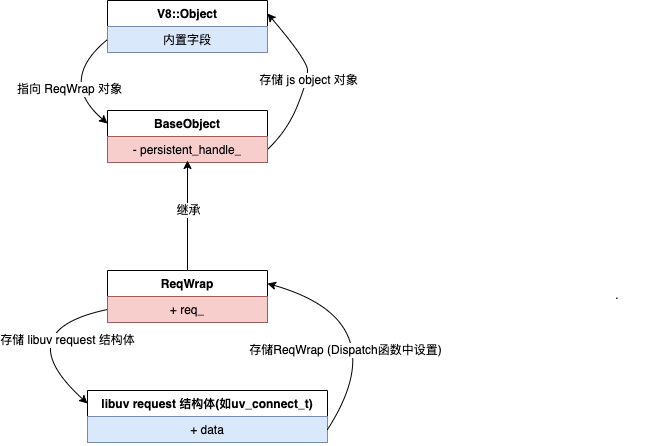

The diagram above was exported from draw.io. Its source (the exported page's mxGraphModel, read from the mxfile embedded in the PNG):
<mxGraphModel dx="902" dy="521" grid="1" gridSize="10" guides="1" tooltips="1" connect="1" arrows="1" fold="1" page="1" pageScale="1" pageWidth="3300" pageHeight="4681" math="0" shadow="0">
  <root>
    <mxCell id="0" />
    <mxCell id="1" parent="0" />
    <mxCell id="URBQYvM6UyO4s0sl4P5s-1" value="ReqWrap" style="swimlane;fontStyle=1;align=center;verticalAlign=top;childLayout=stackLayout;horizontal=1;startSize=26;horizontalStack=0;resizeParent=1;resizeParentMax=0;resizeLast=0;collapsible=1;marginBottom=0;whiteSpace=wrap;html=1;" parent="1" vertex="1">
      <mxGeometry x="310" y="360" width="160" height="52" as="geometry" />
    </mxCell>
    <mxCell id="URBQYvM6UyO4s0sl4P5s-2" value="+ req_" style="text;strokeColor=#b85450;fillColor=#f8cecc;align=center;verticalAlign=top;spacingLeft=4;spacingRight=4;overflow=hidden;rotatable=0;points=[[0,0.5],[1,0.5]];portConstraint=eastwest;whiteSpace=wrap;html=1;" parent="URBQYvM6UyO4s0sl4P5s-1" vertex="1">
      <mxGeometry y="26" width="160" height="26" as="geometry" />
    </mxCell>
    <mxCell id="URBQYvM6UyO4s0sl4P5s-3" value="V8::Object" style="swimlane;fontStyle=1;align=center;verticalAlign=top;childLayout=stackLayout;horizontal=1;startSize=26;horizontalStack=0;resizeParent=1;resizeParentMax=0;resizeLast=0;collapsible=1;marginBottom=0;whiteSpace=wrap;html=1;" parent="1" vertex="1">
      <mxGeometry x="310" y="90" width="160" height="52" as="geometry" />
    </mxCell>
    <mxCell id="URBQYvM6UyO4s0sl4P5s-4" value="内置字段" style="text;strokeColor=#6c8ebf;fillColor=#dae8fc;align=center;verticalAlign=top;spacingLeft=4;spacingRight=4;overflow=hidden;rotatable=0;points=[[0,0.5],[1,0.5]];portConstraint=eastwest;whiteSpace=wrap;html=1;" parent="URBQYvM6UyO4s0sl4P5s-3" vertex="1">
      <mxGeometry y="26" width="160" height="26" as="geometry" />
    </mxCell>
    <mxCell id="URBQYvM6UyO4s0sl4P5s-5" value="" style="curved=1;endArrow=classic;html=1;rounded=0;entryX=1;entryY=0.25;entryDx=0;entryDy=0;exitX=1;exitY=0.75;exitDx=0;exitDy=0;fillColor=#fff2cc;strokeColor=#000000;" parent="1" source="URBQYvM6UyO4s0sl4P5s-10" target="URBQYvM6UyO4s0sl4P5s-3" edge="1">
      <mxGeometry width="50" height="50" relative="1" as="geometry">
        <mxPoint x="470" y="520" as="sourcePoint" />
        <mxPoint x="520" y="470" as="targetPoint" />
        <Array as="points">
          <mxPoint x="490" y="220" />
          <mxPoint x="510" y="170" />
          <mxPoint x="510" y="150" />
        </Array>
      </mxGeometry>
    </mxCell>
    <mxCell id="URBQYvM6UyO4s0sl4P5s-6" value="存储 js object 对象" style="edgeLabel;html=1;align=center;verticalAlign=middle;resizable=0;points=[];" parent="URBQYvM6UyO4s0sl4P5s-5" vertex="1" connectable="0">
      <mxGeometry x="-0.4194" y="1" relative="1" as="geometry">
        <mxPoint x="14" y="-32" as="offset" />
      </mxGeometry>
    </mxCell>
    <mxCell id="URBQYvM6UyO4s0sl4P5s-7" value="" style="curved=1;endArrow=classic;html=1;rounded=0;exitX=0;exitY=0.5;exitDx=0;exitDy=0;entryX=0;entryY=0.25;entryDx=0;entryDy=0;fillColor=#fff2cc;strokeColor=#000000;" parent="1" source="URBQYvM6UyO4s0sl4P5s-4" target="URBQYvM6UyO4s0sl4P5s-10" edge="1">
      <mxGeometry width="50" height="50" relative="1" as="geometry">
        <mxPoint x="530" y="169" as="sourcePoint" />
        <mxPoint x="390" y="190" as="targetPoint" />
        <Array as="points">
          <mxPoint x="260" y="170" />
        </Array>
      </mxGeometry>
    </mxCell>
    <mxCell id="URBQYvM6UyO4s0sl4P5s-8" value="指向 ReqWrap 对象" style="edgeLabel;html=1;align=center;verticalAlign=middle;resizable=0;points=[];" parent="URBQYvM6UyO4s0sl4P5s-7" vertex="1" connectable="0">
      <mxGeometry x="-0.1589" y="6" relative="1" as="geometry">
        <mxPoint y="10" as="offset" />
      </mxGeometry>
    </mxCell>
    <mxCell id="URBQYvM6UyO4s0sl4P5s-9" value="." style="text;html=1;strokeColor=none;fillColor=none;align=center;verticalAlign=middle;whiteSpace=wrap;rounded=0;" parent="1" vertex="1">
      <mxGeometry x="790" y="370" width="60" height="30" as="geometry" />
    </mxCell>
    <mxCell id="URBQYvM6UyO4s0sl4P5s-10" value="BaseObject" style="swimlane;fontStyle=1;align=center;verticalAlign=top;childLayout=stackLayout;horizontal=1;startSize=26;horizontalStack=0;resizeParent=1;resizeParentMax=0;resizeLast=0;collapsible=1;marginBottom=0;whiteSpace=wrap;html=1;" parent="1" vertex="1">
      <mxGeometry x="310" y="200" width="160" height="52" as="geometry" />
    </mxCell>
    <mxCell id="URBQYvM6UyO4s0sl4P5s-11" value="-&amp;nbsp;persistent_handle_" style="text;strokeColor=#b85450;fillColor=#f8cecc;align=center;verticalAlign=top;spacingLeft=4;spacingRight=4;overflow=hidden;rotatable=0;points=[[0,0.5],[1,0.5]];portConstraint=eastwest;whiteSpace=wrap;html=1;" parent="URBQYvM6UyO4s0sl4P5s-10" vertex="1">
      <mxGeometry y="26" width="160" height="26" as="geometry" />
    </mxCell>
    <mxCell id="URBQYvM6UyO4s0sl4P5s-12" value="" style="endArrow=classic;html=1;rounded=0;exitX=0.5;exitY=0;exitDx=0;exitDy=0;" parent="1" source="URBQYvM6UyO4s0sl4P5s-1" edge="1">
      <mxGeometry width="50" height="50" relative="1" as="geometry">
        <mxPoint x="340" y="300" as="sourcePoint" />
        <mxPoint x="390" y="250" as="targetPoint" />
      </mxGeometry>
    </mxCell>
    <mxCell id="URBQYvM6UyO4s0sl4P5s-13" value="继承" style="edgeLabel;html=1;align=center;verticalAlign=middle;resizable=0;points=[];" parent="URBQYvM6UyO4s0sl4P5s-12" vertex="1" connectable="0">
      <mxGeometry x="0.4182" y="2" relative="1" as="geometry">
        <mxPoint x="2" y="17" as="offset" />
      </mxGeometry>
    </mxCell>
    <mxCell id="URBQYvM6UyO4s0sl4P5s-18" value="libuv request 结构体(如uv_connect_t)" style="swimlane;fontStyle=1;align=center;verticalAlign=top;childLayout=stackLayout;horizontal=1;startSize=26;horizontalStack=0;resizeParent=1;resizeParentMax=0;resizeLast=0;collapsible=1;marginBottom=0;whiteSpace=wrap;html=1;" parent="1" vertex="1">
      <mxGeometry x="290" y="480" width="240" height="52" as="geometry" />
    </mxCell>
    <mxCell id="URBQYvM6UyO4s0sl4P5s-19" value="+ data" style="text;strokeColor=#6c8ebf;fillColor=#dae8fc;align=center;verticalAlign=top;spacingLeft=4;spacingRight=4;overflow=hidden;rotatable=0;points=[[0,0.5],[1,0.5]];portConstraint=eastwest;whiteSpace=wrap;html=1;" parent="URBQYvM6UyO4s0sl4P5s-18" vertex="1">
      <mxGeometry y="26" width="240" height="26" as="geometry" />
    </mxCell>
    <mxCell id="URBQYvM6UyO4s0sl4P5s-23" value="存储 libuv request 结构体" style="curved=1;endArrow=classic;html=1;rounded=0;exitX=0;exitY=0.5;exitDx=0;exitDy=0;entryX=0;entryY=0.25;entryDx=0;entryDy=0;fillColor=#f8cecc;strokeColor=#000000;" parent="1" source="URBQYvM6UyO4s0sl4P5s-2" target="URBQYvM6UyO4s0sl4P5s-18" edge="1">
      <mxGeometry x="-0.5675" y="22" width="50" height="50" relative="1" as="geometry">
        <mxPoint x="310" y="425" as="sourcePoint" />
        <mxPoint x="240" y="450" as="targetPoint" />
        <Array as="points">
          <mxPoint x="210" y="420" />
        </Array>
        <mxPoint as="offset" />
      </mxGeometry>
    </mxCell>
    <mxCell id="HiaossIX11FH8u2MA7C1-2" value="" style="curved=1;endArrow=classic;html=1;rounded=0;entryX=1;entryY=0.25;entryDx=0;entryDy=0;exitX=1;exitY=0.75;exitDx=0;exitDy=0;strokeColor=#000000;" edge="1" parent="1" source="URBQYvM6UyO4s0sl4P5s-18" target="URBQYvM6UyO4s0sl4P5s-1">
      <mxGeometry width="50" height="50" relative="1" as="geometry">
        <mxPoint x="550" y="410" as="sourcePoint" />
        <mxPoint x="600" y="360" as="targetPoint" />
        <Array as="points">
          <mxPoint x="600" y="410" />
        </Array>
      </mxGeometry>
    </mxCell>
    <mxCell id="HiaossIX11FH8u2MA7C1-3" value="存储ReqWrap (Dispatch函数中设置)" style="edgeLabel;html=1;align=center;verticalAlign=middle;resizable=0;points=[];" vertex="1" connectable="0" parent="HiaossIX11FH8u2MA7C1-2">
      <mxGeometry x="0.3437" y="22" relative="1" as="geometry">
        <mxPoint y="22" as="offset" />
      </mxGeometry>
    </mxCell>
  </root>
</mxGraphModel>